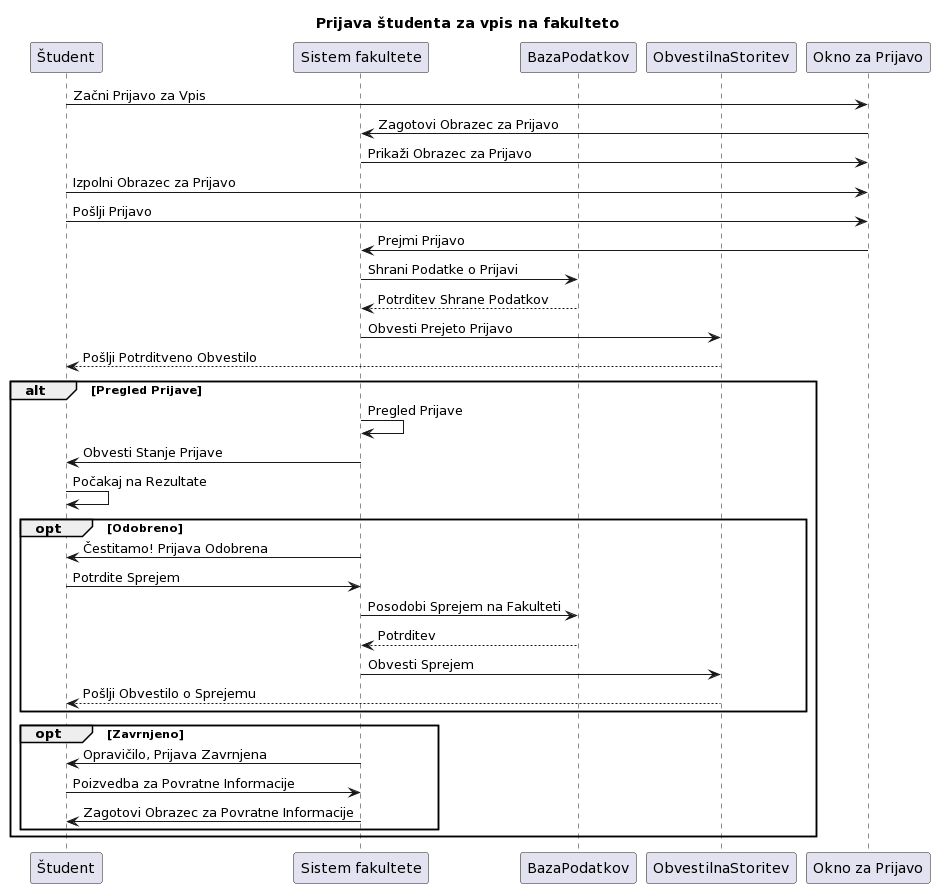

The diagram above was rendered by PlantUML. Its source (embedded in the PNG):
@startuml
title Prijava študenta za vpis na fakulteto

participant Študent
participant "Sistem fakultete"
participant BazaPodatkov
participant ObvestilnaStoritev
participant "Okno za Prijavo"

Študent -> "Okno za Prijavo": Začni Prijavo za Vpis
"Okno za Prijavo" -> "Sistem fakultete": Zagotovi Obrazec za Prijavo
"Okno za Prijavo" <- "Sistem fakultete": Prikaži Obrazec za Prijavo
Študent -> "Okno za Prijavo": Izpolni Obrazec za Prijavo
Študent -> "Okno za Prijavo": Pošlji Prijavo
"Okno za Prijavo" -> "Sistem fakultete": Prejmi Prijavo
"Sistem fakultete" -> BazaPodatkov: Shrani Podatke o Prijavi
BazaPodatkov --> "Sistem fakultete": Potrditev Shrane Podatkov
"Sistem fakultete" -> ObvestilnaStoritev: Obvesti Prejeto Prijavo
ObvestilnaStoritev --> Študent: Pošlji Potrditveno Obvestilo

alt Pregled Prijave
    "Sistem fakultete" -> "Sistem fakultete": Pregled Prijave
    "Sistem fakultete" -> Študent: Obvesti Stanje Prijave
    Študent -> Študent: Počakaj na Rezultate

    opt Odobreno
        "Sistem fakultete" -> Študent: Čestitamo! Prijava Odobrena
        Študent -> "Sistem fakultete": Potrdite Sprejem
        "Sistem fakultete" -> BazaPodatkov: Posodobi Sprejem na Fakulteti
        BazaPodatkov --> "Sistem fakultete": Potrditev
        "Sistem fakultete" -> ObvestilnaStoritev: Obvesti Sprejem
        ObvestilnaStoritev --> Študent: Pošlji Obvestilo o Sprejemu
    end

    opt Zavrnjeno
        "Sistem fakultete" -> Študent: Opravičilo, Prijava Zavrnjena
        Študent -> "Sistem fakultete": Poizvedba za Povratne Informacije
        "Sistem fakultete" -> Študent: Zagotovi Obrazec za Povratne Informacije
    end
end
@enduml